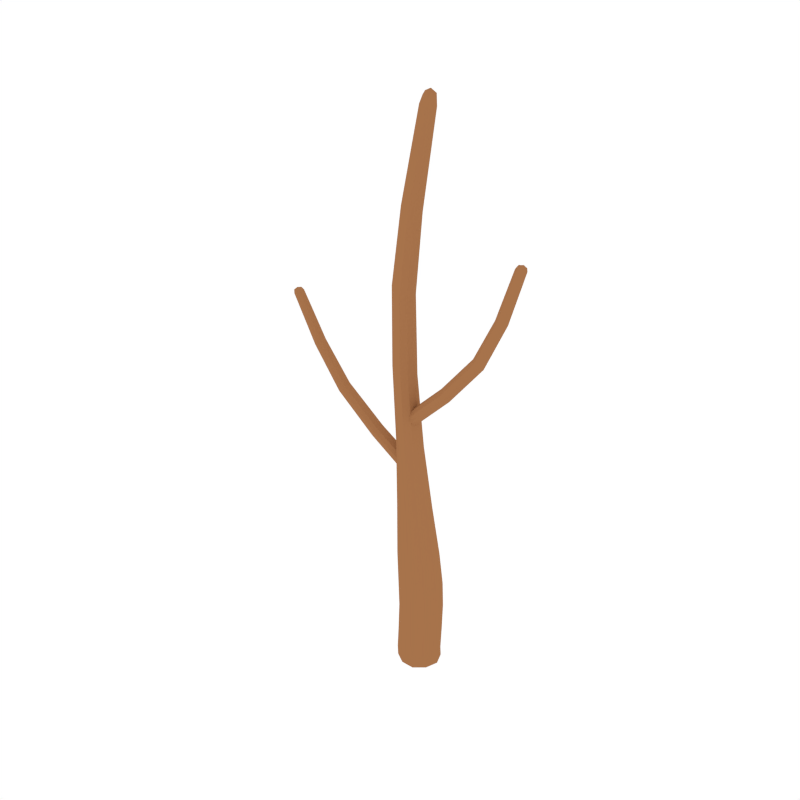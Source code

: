 # Source: Tree3.blend  (saved by Blender 2.79.0; exported with 4.5.12 LTS)
import bpy
from mathutils import Matrix  # noqa: F401  (used for matrix-valued properties, if any)

bpy.ops.wm.read_factory_settings(use_empty=True)
scene = bpy.context.scene
scene.name = 'Scene'

# ---- collections
col_collection_1 = bpy.data.collections.new('Collection 1'); scene.collection.children.link(col_collection_1)

# ---- materials (node trees are filled in below, after node groups)
mat_brown = bpy.data.materials.new('Brown')
mat_brown.alpha_threshold = 0.0
mat_brown.diffuse_color = (0.3844, 0.1705, 0.07074, 1.0)
mat_brown.roughness = 0.5

# ---- material node trees

# ---- world
world_world = bpy.data.worlds.new('World'); scene.world = world_world
world_world.color = (1.0, 1.0, 1.0)
world_world.use_sun_shadow = False
world_world.sun_shadow_jitter_overblur = 0.0
world_world.cycles.sampling_method = 'NONE'
world_world.cycles.sample_map_resolution = 256

# ---- meshes
me_cylinder_010 = bpy.data.meshes.new('Cylinder.010')
me_cylinder_010.from_pydata([(-0.05236, 0.1662, 0.3083), (0.04892, -0.07608, 1.462), (-0.1005, -0.1328, 1.49), (-0.1695, -0.007015, 0.3083), (-0.1982, -0.001651, 1.508), (-0.1092, 0.1361, 1.492), (0.0151, -0.0009813, 0.001691), (-0.2019, 0.1028, 2.653), (-0.04088, -0.1719, 0.3083), (0.1557, -0.1006, 0.3083), (0.1486, 0.1084, 0.3083), (-0.0423, 0.0116, 4.636), (-0.1962, -0.08785, 2.65), (-0.102, 0.07017, 2.599), (-0.2601, 0.005111, 2.684), (-0.09843, -0.04764, 2.597), (0.0367, 0.01396, 4.74), (0.06445, -0.01986, 4.616), (-0.003855, 0.06985, 4.629), (-8.73e-05, -0.04384, 4.628), (0.06212, 0.0504, 4.617), (0.1484, 0.1084, 0.7705), (0.1555, -0.1006, 0.7705), (-0.04129, -0.1719, 0.7705), (-0.17, -0.007015, 0.7706), (-0.05278, 0.1662, 0.7706), (0.04353, 0.09014, 1.463), (0.1436, 0.1084, 0.02582), (0.1507, -0.1006, 0.02582), (-0.04585, -0.1719, 0.02582), (-0.1744, -0.007015, 0.02582), (-0.05732, 0.1662, 0.02582), (0.2061, 0.05295, 2.565), (0.781, -0.0004119, 3.677), (0.2083, -0.05698, 2.563), (0.2456, 0.03415, 2.516), (0.1831, -0.003366, 2.594), (0.247, -0.03379, 2.514), (0.8328, 0.001127, 3.7), (0.8544, -0.02265, 3.654), (0.8074, 0.04075, 3.669), (0.81, -0.03959, 3.668), (0.8528, 0.02701, 3.655), (0.7197, 0.03033, 3.237), (0.6741, -0.04712, 3.261), (0.6713, 0.04631, 3.262), (0.7214, -0.02741, 3.236), (0.6431, -0.001556, 3.277), (-0.4321, 0.05295, 2.045), (-1.215, -0.0004117, 3.016), (-0.4339, -0.05698, 2.042), (-0.4678, 0.03415, 1.989), (-0.4114, -0.003366, 2.078), (-0.469, -0.03379, 1.987), (-1.271, 0.001128, 3.027), (-1.282, -0.02265, 2.978), (-1.239, 0.04075, 3.002), (-1.242, -0.03959, 3.001), (-1.281, 0.02701, 2.979), (-1.065, 0.03033, 2.597), (-1.025, -0.04712, 2.63), (-1.023, 0.04631, 2.632), (-1.066, -0.02741, 2.596), (-0.9984, -0.001555, 2.653), (-0.05815, 0.0602, 3.873), (-0.1356, -0.06454, 3.904), (-0.1403, 0.08593, 3.906), (-0.05525, -0.0328, 3.872), (-0.1881, 0.008838, 3.925), (0.1174, 0.08105, 0.007722), (0.1227, -0.07569, 0.007722), (-0.02473, -0.1292, 0.007722), (-0.1212, -0.005507, 0.007722), (-0.03334, 0.1244, 0.007722), (-0.03679, 0.07602, 1.992), (-0.03272, -0.05671, 1.99), (-0.1454, -0.102, 2.038), (-0.2191, 0.002722, 2.069), (-0.152, 0.1127, 2.041), (-0.1198, 0.06682, 3.241), (-0.1165, -0.04197, 3.24), (-0.2078, -0.0791, 3.285), (-0.2676, 0.006741, 3.315), (-0.2132, 0.09692, 3.288), (-0.2466, 0.06593, 2.676), (-0.1467, 0.107, 2.623), (-0.1409, -0.08787, 2.62), (-0.243, -0.05453, 2.675), (-0.08132, 0.01199, 2.588), (0.0652, 0.04052, 4.706), (0.0669, -0.01039, 4.705), (0.01974, -0.02776, 4.713), (-0.01111, 0.01241, 4.718), (0.01699, 0.05461, 4.714), (-0.03103, -0.02397, 4.634), (-0.1771, 0.05685, 3.921), (0.07574, 0.01571, 4.614), (-0.09012, -0.06456, 3.886), (-0.09492, 0.08931, 3.888), (0.1899, 0.005188, 0.7705), (0.1569, 0.1084, 0.553), (0.0583, 0.1738, 0.7705), (0.1137, 0.1038, 1.046), (0.07005, -0.172, 0.7705), (0.164, -0.1006, 0.553), (0.1204, -0.09446, 1.045), (-0.1356, -0.1128, 0.7706), (-0.03263, -0.1719, 0.553), (-0.06465, -0.1621, 1.052), (-0.1429, 0.1009, 0.7706), (-0.1612, -0.007015, 0.553), (-0.1857, -0.005674, 1.057), (-0.04411, 0.1662, 0.553), (-0.07545, 0.1587, 1.053), (0.07508, 0.008055, 1.457), (-0.02484, 0.1422, 1.476), (0.05862, 0.1738, 0.3083), (0.1851, 0.005188, 0.02582), (-0.1424, 0.1009, 0.3083), (-0.1776, 0.08416, 1.504), (0.06539, -0.172, 0.02582), (-0.01592, -0.1328, 1.474), (-0.1401, -0.1128, 0.02582), (-0.1721, -0.0858, 1.503), (0.05365, 0.1738, 0.02582), (0.1901, 0.005188, 0.3083), (-0.1473, 0.1009, 0.02582), (0.07035, -0.172, 0.3083), (-0.1351, -0.1128, 0.3083), (0.139, 0.1084, 0.1085), (0.1461, -0.1006, 0.1085), (-0.05048, -0.1719, 0.1085), (-0.1791, -0.007015, 0.1085), (-0.06196, 0.1662, 0.1085), (-0.1065, 0.03514, 2.177), (-0.1055, -0.03605, 2.175), (-0.1332, -0.06035, 2.236), (-0.1514, -0.004172, 2.276), (-0.1349, 0.05484, 2.24), (0.5402, 0.0327, 2.866), (0.5418, -0.03106, 2.864), (0.4956, -0.05283, 2.9), (0.4653, -0.002511, 2.924), (0.4929, 0.05035, 2.902), (0.1884, 0.03171, 2.587), (0.2279, 0.05542, 2.538), (0.2302, -0.05699, 2.535), (0.1898, -0.03776, 2.586), (0.2538, 0.0006012, 2.506), (0.8534, 0.02029, 3.684), (0.8546, -0.01638, 3.683), (0.8216, -0.02889, 3.693), (0.8001, 4.213e-05, 3.7), (0.8197, 0.03044, 3.694), (0.7887, -0.02555, 3.675), (0.6497, 0.02825, 3.274), (0.8622, 0.002488, 3.652), (0.7008, -0.04713, 3.247), (0.698, 0.04841, 3.248), (0.6514, -0.03079, 3.273), (0.7871, 0.02522, 3.675), (0.7296, 0.001816, 3.231), (0.8352, -0.0396, 3.66), (0.8325, 0.04255, 3.661), (0.8139, 0.02809, 3.532), (0.7701, -0.04199, 3.549), (0.7675, 0.04254, 3.55), (0.8156, -0.02416, 3.531), (0.7404, -0.0007671, 3.56), (-0.06835, 0.03514, 1.73), (-0.06914, -0.03605, 1.727), (-0.04026, -0.06035, 1.793), (-0.02212, -0.004172, 1.835), (-0.03907, 0.05484, 1.796), (-0.8169, 0.0327, 2.271), (-0.8183, -0.03106, 2.269), (-0.7786, -0.05283, 2.314), (-0.7527, -0.002511, 2.343), (-0.7763, 0.05035, 2.316), (-0.4162, 0.03171, 2.07), (-0.4518, 0.05542, 2.014), (-0.4536, -0.05699, 2.011), (-0.4173, -0.03776, 2.068), (-0.4753, 0.0006012, 1.977), (-1.287, 0.02029, 3.007), (-1.289, -0.01638, 3.007), (-1.258, -0.02889, 3.023), (-1.239, 4.232e-05, 3.034), (-1.257, 0.03044, 3.024), (-1.222, -0.02555, 3.012), (-1.004, 0.02825, 2.648), (-1.289, 0.002488, 2.974), (-1.049, -0.04713, 2.611), (-1.046, 0.04841, 2.613), (-1.006, -0.03079, 2.647), (-1.221, 0.02522, 3.013), (-1.074, 0.001816, 2.59), (-1.265, -0.0396, 2.988), (-1.262, 0.04255, 2.989), (-1.218, 0.02809, 2.867), (-1.178, -0.04199, 2.892), (-1.176, 0.04254, 2.894), (-1.219, -0.02416, 2.866), (-1.152, -0.0007669, 2.909), (-0.1741, -0.03825, 3.919), (-0.03341, 0.04788, 4.635), (-0.04119, 0.01427, 3.867), (0.03643, -0.04385, 4.622), (0.03258, 0.0724, 4.622), (0.02262, 0.05362, 4.372), (-0.04459, -0.05064, 4.391), (-0.04866, 0.07513, 4.392), (0.02513, -0.02411, 4.372), (-0.0902, 0.01069, 4.403), (0.04992, 0.1382, 0.01241), (0.1546, 0.00393, 0.01241), (0.05927, -0.1371, 0.01241), (-0.1043, -0.09001, 0.01241), (-0.1101, 0.0801, 0.01241), (-0.01299, 0.01047, 1.981), (-0.08836, 0.1176, 2.013), (-0.08163, -0.102, 2.011), (-0.1994, -0.06448, 2.061), (-0.2036, 0.07124, 2.062), (-0.1005, 0.01309, 3.232), (-0.1616, 0.1009, 3.262), (-0.1562, -0.07912, 3.259), (-0.2516, -0.04834, 3.307), (-0.255, 0.0629, 3.309), (0.07423, 0.01543, 4.681), (0.04045, 0.05955, 4.687), (0.04347, -0.03092, 4.686), (-0.009323, -0.01545, 4.695), (-0.01119, 0.04046, 4.696), (0.0669, 0.1738, 0.553), (0.029, 0.1659, 1.049), (0.1528, 0.005905, 1.044), (0.1984, 0.005188, 0.553), (0.04005, -0.1622, 1.048), (0.07863, -0.172, 0.553), (-0.1533, -0.1061, 1.056), (-0.1269, -0.1128, 0.553), (-0.1602, 0.09669, 1.056), (-0.1341, 0.1009, 0.553), (0.04902, 0.1738, 0.1085), (0.1805, 0.005188, 0.1085), (-0.152, 0.1009, 0.1085), (0.06076, -0.172, 0.1085), (-0.1447, -0.1128, 0.1085), (-0.1006, -1.459e-05, 2.165), (-0.1192, 0.05743, 2.205), (-0.1175, -0.06036, 2.202), (-0.1465, -0.04021, 2.265), (-0.1476, 0.03258, 2.268), (0.5499, 0.001213, 2.858), (0.519, 0.05266, 2.882), (0.5217, -0.05284, 2.88), (0.4734, -0.03479, 2.918), (0.4717, 0.03041, 2.919), (0.8601, 0.002236, 3.674), (0.8366, 0.03381, 3.681), (0.8387, -0.03093, 3.681), (0.802, -0.01986, 3.692), (0.8007, 0.02015, 3.692), (0.7483, -0.02722, 3.557), (0.7467, 0.02621, 3.558), (0.8235, 0.002284, 3.528), (0.7959, -0.042, 3.539), (0.7931, 0.04444, 3.54), (-0.07452, -1.456e-05, 1.716), (-0.05506, 0.05743, 1.759), (-0.05634, -0.06036, 1.756), (-0.02686, -0.04021, 1.824), (-0.02616, 0.03258, 1.826), (-0.8252, 0.001213, 2.261), (-0.7987, 0.05266, 2.291), (-0.801, -0.05284, 2.289), (-0.7596, -0.03479, 2.335), (-0.7582, 0.03041, 2.337), (-1.292, 0.002236, 2.997), (-1.271, 0.03381, 3.008), (-1.272, -0.03093, 3.007), (-1.239, -0.01986, 3.026), (-1.238, 0.02015, 3.027), (-1.159, -0.02722, 2.905), (-1.157, 0.02621, 2.906), (-1.226, 0.002284, 2.861), (-1.201, -0.042, 2.877), (-1.199, 0.04444, 2.879), (-0.07802, -0.02866, 4.4), (-0.08059, 0.05082, 4.4), (0.03734, 0.01523, 4.369), (-0.005134, -0.05065, 4.38), (-0.009297, 0.07795, 4.381)], [], [(0, 133, 246, 118), (0, 118, 243, 112), (0, 112, 234, 116), (0, 116, 244, 133), (1, 121, 238, 105), (1, 105, 236, 114), (1, 114, 219, 75), (1, 75, 221, 121), (2, 123, 240, 108), (2, 108, 238, 121), (2, 121, 221, 76), (2, 76, 222, 123), (3, 132, 248, 128), (3, 128, 241, 110), (3, 110, 243, 118), (3, 118, 246, 132), (4, 119, 242, 111), (4, 111, 240, 123), (4, 123, 222, 77), (4, 77, 223, 119), (5, 115, 235, 113), (5, 113, 242, 119), (5, 119, 223, 78), (5, 78, 220, 115), (6, 73, 214, 69), (6, 69, 215, 70), (6, 70, 216, 71), (6, 71, 217, 72), (6, 72, 218, 73), (7, 85, 220, 78), (7, 78, 223, 84), (7, 84, 228, 83), (7, 83, 225, 85), (8, 131, 247, 127), (8, 127, 239, 107), (8, 107, 241, 128), (8, 128, 248, 131), (9, 130, 245, 125), (9, 125, 237, 104), (9, 104, 239, 127), (9, 127, 247, 130), (10, 129, 244, 116), (10, 116, 234, 100), (10, 100, 237, 125), (10, 125, 245, 129), (11, 205, 290, 213), (11, 213, 289, 94), (11, 94, 232, 92), (11, 92, 233, 205), (12, 87, 222, 76), (12, 76, 221, 86), (12, 86, 226, 81), (12, 81, 227, 87), (13, 88, 219, 74), (13, 74, 220, 85), (13, 85, 225, 79), (13, 79, 224, 88), (14, 84, 223, 77), (14, 77, 222, 87), (14, 87, 227, 82), (14, 82, 228, 84), (15, 86, 221, 75), (15, 75, 219, 88), (15, 88, 224, 80), (15, 80, 226, 86), (16, 90, 229, 89), (16, 89, 230, 93), (16, 93, 233, 92), (16, 92, 232, 91), (16, 91, 231, 90), (17, 207, 292, 212), (17, 212, 291, 96), (17, 96, 229, 90), (17, 90, 231, 207), (18, 208, 293, 211), (18, 211, 290, 205), (18, 205, 233, 93), (18, 93, 230, 208), (19, 94, 289, 210), (19, 210, 292, 207), (19, 207, 231, 91), (19, 91, 232, 94), (20, 96, 291, 209), (20, 209, 293, 208), (20, 208, 230, 89), (20, 89, 229, 96), (21, 99, 237, 100), (21, 100, 234, 101), (21, 101, 235, 102), (21, 102, 236, 99), (22, 103, 239, 104), (22, 104, 237, 99), (22, 99, 236, 105), (22, 105, 238, 103), (23, 106, 241, 107), (23, 107, 239, 103), (23, 103, 238, 108), (23, 108, 240, 106), (24, 109, 243, 110), (24, 110, 241, 106), (24, 106, 240, 111), (24, 111, 242, 109), (25, 101, 234, 112), (25, 112, 243, 109), (25, 109, 242, 113), (25, 113, 235, 101), (26, 114, 236, 102), (26, 102, 235, 115), (26, 115, 220, 74), (26, 74, 219, 114), (27, 69, 214, 124), (27, 124, 244, 129), (27, 129, 245, 117), (27, 117, 215, 69), (28, 70, 215, 117), (28, 117, 245, 130), (28, 130, 247, 120), (28, 120, 216, 70), (29, 71, 216, 120), (29, 120, 247, 131), (29, 131, 248, 122), (29, 122, 217, 71), (30, 72, 217, 122), (30, 122, 248, 132), (30, 132, 246, 126), (30, 126, 218, 72), (31, 73, 218, 126), (31, 126, 246, 133), (31, 133, 244, 124), (31, 124, 214, 73), (32, 145, 250, 138), (32, 138, 253, 144), (32, 144, 258, 143), (32, 143, 255, 145), (33, 160, 265, 168), (33, 168, 264, 154), (33, 154, 262, 152), (33, 152, 263, 160), (34, 147, 252, 136), (34, 136, 251, 146), (34, 146, 256, 141), (34, 141, 257, 147), (35, 148, 249, 134), (35, 134, 250, 145), (35, 145, 255, 139), (35, 139, 254, 148), (36, 144, 253, 137), (36, 137, 252, 147), (36, 147, 257, 142), (36, 142, 258, 144), (37, 146, 251, 135), (37, 135, 249, 148), (37, 148, 254, 140), (37, 140, 256, 146), (38, 150, 259, 149), (38, 149, 260, 153), (38, 153, 263, 152), (38, 152, 262, 151), (38, 151, 261, 150), (39, 162, 267, 167), (39, 167, 266, 156), (39, 156, 259, 150), (39, 150, 261, 162), (40, 163, 268, 166), (40, 166, 265, 160), (40, 160, 263, 153), (40, 153, 260, 163), (41, 154, 264, 165), (41, 165, 267, 162), (41, 162, 261, 151), (41, 151, 262, 154), (42, 156, 266, 164), (42, 164, 268, 163), (42, 163, 260, 149), (42, 149, 259, 156), (43, 161, 254, 139), (43, 139, 255, 158), (43, 158, 268, 164), (43, 164, 266, 161), (44, 159, 257, 141), (44, 141, 256, 157), (44, 157, 267, 165), (44, 165, 264, 159), (45, 158, 255, 143), (45, 143, 258, 155), (45, 155, 265, 166), (45, 166, 268, 158), (46, 157, 256, 140), (46, 140, 254, 161), (46, 161, 266, 167), (46, 167, 267, 157), (47, 155, 258, 142), (47, 142, 257, 159), (47, 159, 264, 168), (47, 168, 265, 155), (48, 173, 270, 180), (48, 180, 275, 178), (48, 178, 278, 179), (48, 179, 273, 173), (49, 203, 285, 195), (49, 195, 283, 187), (49, 187, 282, 189), (49, 189, 284, 203), (50, 171, 272, 182), (50, 182, 277, 176), (50, 176, 276, 181), (50, 181, 271, 171), (51, 169, 269, 183), (51, 183, 274, 174), (51, 174, 275, 180), (51, 180, 270, 169), (52, 172, 273, 179), (52, 179, 278, 177), (52, 177, 277, 182), (52, 182, 272, 172), (53, 170, 271, 181), (53, 181, 276, 175), (53, 175, 274, 183), (53, 183, 269, 170), (54, 184, 279, 185), (54, 185, 281, 186), (54, 186, 282, 187), (54, 187, 283, 188), (54, 188, 280, 184), (55, 202, 287, 197), (55, 197, 281, 185), (55, 185, 279, 191), (55, 191, 286, 202), (56, 201, 288, 198), (56, 198, 280, 188), (56, 188, 283, 195), (56, 195, 285, 201), (57, 200, 284, 189), (57, 189, 282, 186), (57, 186, 281, 197), (57, 197, 287, 200), (58, 199, 286, 191), (58, 191, 279, 184), (58, 184, 280, 198), (58, 198, 288, 199), (59, 174, 274, 196), (59, 196, 286, 199), (59, 199, 288, 193), (59, 193, 275, 174), (60, 176, 277, 194), (60, 194, 284, 200), (60, 200, 287, 192), (60, 192, 276, 176), (61, 178, 275, 193), (61, 193, 288, 201), (61, 201, 285, 190), (61, 190, 278, 178), (62, 175, 276, 192), (62, 192, 287, 202), (62, 202, 286, 196), (62, 196, 274, 175), (63, 177, 278, 190), (63, 190, 285, 203), (63, 203, 284, 194), (63, 194, 277, 177), (64, 206, 224, 79), (64, 79, 225, 98), (64, 98, 293, 209), (64, 209, 291, 206), (65, 204, 227, 81), (65, 81, 226, 97), (65, 97, 292, 210), (65, 210, 289, 204), (66, 98, 225, 83), (66, 83, 228, 95), (66, 95, 290, 211), (66, 211, 293, 98), (67, 97, 226, 80), (67, 80, 224, 206), (67, 206, 291, 212), (67, 212, 292, 97), (68, 95, 228, 82), (68, 82, 227, 204), (68, 204, 289, 213), (68, 213, 290, 95)])
me_cylinder_010.materials.append(mat_brown)
me_cylinder_010.use_remesh_preserve_volume = False
me_cylinder_010.use_remesh_preserve_attributes = False
me_cylinder_010.use_mirror_vertex_groups = False
me_cylinder_010.update()

# ---- objects
ob_tree3 = bpy.data.objects.new('Tree3', me_cylinder_010)

# ---- transforms, parenting, visibility, modifiers, constraints
ob_tree3.location = (0.0, 0.0, 0.0)
ob_tree3.lineart.crease_threshold = 0.0

# ---- collection membership
col_collection_1.objects.link(ob_tree3)

# ---- scene / render settings (as saved in the file)
scene.frame_start = 1; scene.frame_end = 250; scene.frame_set(0)
scene.render.engine = 'CYCLES'
scene.render.resolution_x = 1000
scene.render.resolution_y = 1000
scene.render.dither_intensity = 0.0
scene.cycles.samples = 200
scene.cycles.sampling_pattern = 'TABULATED_SOBOL'
scene.cycles.light_sampling_threshold = 0.0
scene.cycles.use_adaptive_sampling = False
scene.cycles.use_light_tree = False
scene.cycles.caustics_reflective = False
scene.cycles.caustics_refractive = False
scene.cycles.blur_glossy = 0.0
scene.cycles.max_bounces = 2
scene.cycles.pixel_filter_type = 'GAUSSIAN'
scene.cycles.sample_clamp_indirect = 0.0
scene.view_settings.view_transform = 'Standard'
bpy.context.view_layer.update()

# ---- added for rendering (the .blend has no active camera): camera
cam_auto = bpy.data.cameras.new('AutoCamera')
cam_auto.lens = 50.0
cam_auto.sensor_width = 36.0
cam_auto.clip_end = 1000.0
ob_auto_camera = bpy.data.objects.new('AutoCamera', cam_auto)
scene.collection.objects.link(ob_auto_camera)
ob_auto_camera.location = (4.61134, -5.79058, 6.23175)
ob_auto_camera.rotation_euler = (1.09748, -7.21219e-08, 0.694738)
scene.camera = ob_auto_camera
bpy.context.view_layer.update()
